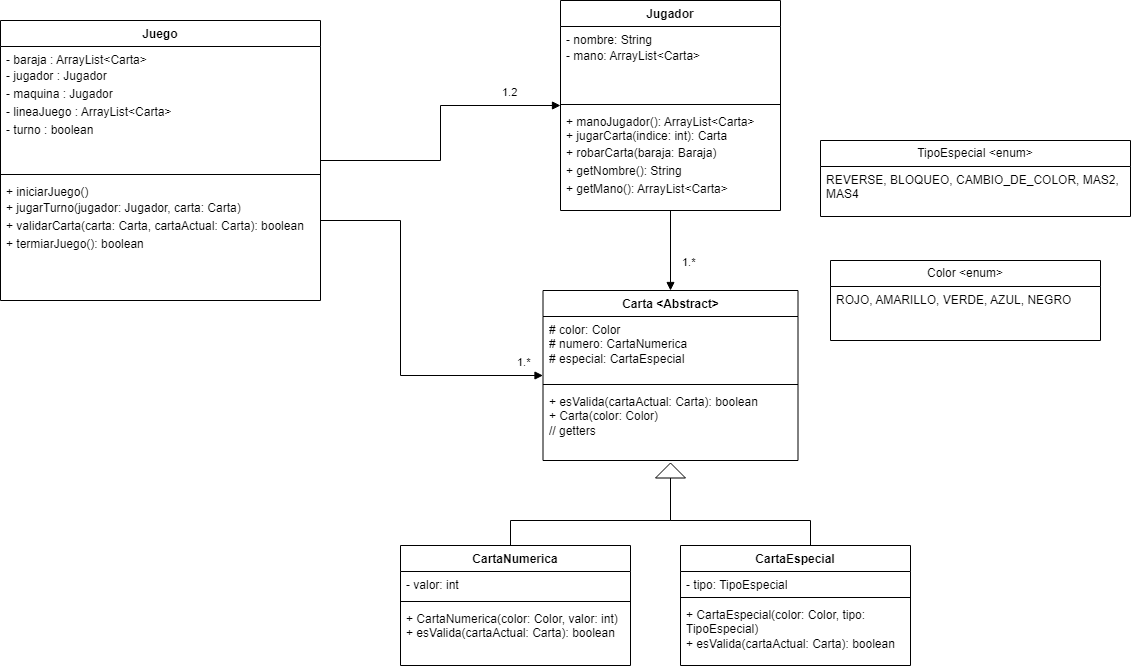

The diagram above was exported from draw.io. Its source (the exported page's mxGraphModel, read from the mxfile embedded in the PNG):
<mxGraphModel dx="1073" dy="586" grid="1" gridSize="10" guides="1" tooltips="1" connect="1" arrows="1" fold="1" page="1" pageScale="1" pageWidth="1169" pageHeight="1654" math="0" shadow="0">
  <root>
    <mxCell id="0" />
    <mxCell id="1" parent="0" />
    <mxCell id="DhW67qsOOtT_Pa2n_IE1-1" value="Juego" style="swimlane;fontStyle=1;align=center;verticalAlign=top;childLayout=stackLayout;horizontal=1;startSize=26;horizontalStack=0;resizeParent=1;resizeParentMax=0;resizeLast=0;collapsible=1;marginBottom=0;whiteSpace=wrap;html=1;" parent="1" vertex="1">
      <mxGeometry x="10" y="100" width="320" height="280" as="geometry" />
    </mxCell>
    <mxCell id="DhW67qsOOtT_Pa2n_IE1-2" value="- baraja : ArrayList&amp;lt;Carta&amp;gt;&lt;div style=&quot;line-height: 150%;&quot;&gt;- jugador : Jugador&lt;/div&gt;&lt;div style=&quot;line-height: 150%;&quot;&gt;- maquina : Jugador&lt;/div&gt;&lt;div style=&quot;line-height: 150%;&quot;&gt;- lineaJuego : ArrayList&amp;lt;Carta&amp;gt;&lt;/div&gt;&lt;div style=&quot;line-height: 150%;&quot;&gt;- turno : boolean&lt;/div&gt;" style="text;strokeColor=none;fillColor=none;align=left;verticalAlign=top;spacingLeft=4;spacingRight=4;overflow=hidden;rotatable=0;points=[[0,0.5],[1,0.5]];portConstraint=eastwest;whiteSpace=wrap;html=1;" parent="DhW67qsOOtT_Pa2n_IE1-1" vertex="1">
      <mxGeometry y="26" width="320" height="124" as="geometry" />
    </mxCell>
    <mxCell id="DhW67qsOOtT_Pa2n_IE1-3" value="" style="line;strokeWidth=1;fillColor=none;align=left;verticalAlign=middle;spacingTop=-1;spacingLeft=3;spacingRight=3;rotatable=0;labelPosition=right;points=[];portConstraint=eastwest;strokeColor=inherit;" parent="DhW67qsOOtT_Pa2n_IE1-1" vertex="1">
      <mxGeometry y="150" width="320" height="8" as="geometry" />
    </mxCell>
    <mxCell id="DhW67qsOOtT_Pa2n_IE1-4" value="+ iniciarJuego()&lt;div style=&quot;line-height: 150%;&quot;&gt;+ jugarTurno(jugador: Jugador, carta: Carta)&lt;/div&gt;&lt;div style=&quot;line-height: 150%;&quot;&gt;+ validarCarta(carta: Carta, cartaActual: Carta): boolean&lt;br&gt;&lt;/div&gt;&lt;div style=&quot;line-height: 150%;&quot;&gt;+ termiarJuego(): boolean&lt;/div&gt;" style="text;strokeColor=none;fillColor=none;align=left;verticalAlign=top;spacingLeft=4;spacingRight=4;overflow=hidden;rotatable=0;points=[[0,0.5],[1,0.5]];portConstraint=eastwest;whiteSpace=wrap;html=1;perimeterSpacing=9;" parent="DhW67qsOOtT_Pa2n_IE1-1" vertex="1">
      <mxGeometry y="158" width="320" height="122" as="geometry" />
    </mxCell>
    <mxCell id="DhW67qsOOtT_Pa2n_IE1-5" value="Jugador" style="swimlane;fontStyle=1;align=center;verticalAlign=top;childLayout=stackLayout;horizontal=1;startSize=26;horizontalStack=0;resizeParent=1;resizeParentMax=0;resizeLast=0;collapsible=1;marginBottom=0;whiteSpace=wrap;html=1;" parent="1" vertex="1">
      <mxGeometry x="570" y="80" width="220" height="210" as="geometry" />
    </mxCell>
    <mxCell id="DhW67qsOOtT_Pa2n_IE1-6" value="- nombre: String&lt;div style=&quot;line-height: 150%;&quot;&gt;- mano: ArrayList&amp;lt;Carta&amp;gt;&lt;/div&gt;" style="text;strokeColor=none;fillColor=none;align=left;verticalAlign=top;spacingLeft=4;spacingRight=4;overflow=hidden;rotatable=0;points=[[0,0.5],[1,0.5]];portConstraint=eastwest;whiteSpace=wrap;html=1;" parent="DhW67qsOOtT_Pa2n_IE1-5" vertex="1">
      <mxGeometry y="26" width="220" height="74" as="geometry" />
    </mxCell>
    <mxCell id="DhW67qsOOtT_Pa2n_IE1-7" value="" style="line;strokeWidth=1;fillColor=none;align=left;verticalAlign=middle;spacingTop=-1;spacingLeft=3;spacingRight=3;rotatable=0;labelPosition=right;points=[];portConstraint=eastwest;strokeColor=inherit;" parent="DhW67qsOOtT_Pa2n_IE1-5" vertex="1">
      <mxGeometry y="100" width="220" height="8" as="geometry" />
    </mxCell>
    <mxCell id="DhW67qsOOtT_Pa2n_IE1-8" value="&lt;div&gt;+ manoJugador(): ArrayList&amp;lt;Carta&amp;gt;&lt;/div&gt;+&amp;nbsp;jugarCarta(indice: int): Carta&lt;div style=&quot;line-height: 150%;&quot;&gt;+&amp;nbsp;robarCarta(baraja: Baraja)&lt;/div&gt;&lt;div style=&quot;line-height: 150%;&quot;&gt;+ getNombre(): String&lt;/div&gt;&lt;div style=&quot;line-height: 150%;&quot;&gt;+ getMano(): ArrayList&amp;lt;Carta&amp;gt;&lt;/div&gt;" style="text;strokeColor=none;fillColor=none;align=left;verticalAlign=top;spacingLeft=4;spacingRight=4;overflow=hidden;rotatable=0;points=[[0,0.5],[1,0.5]];portConstraint=eastwest;whiteSpace=wrap;html=1;" parent="DhW67qsOOtT_Pa2n_IE1-5" vertex="1">
      <mxGeometry y="108" width="220" height="102" as="geometry" />
    </mxCell>
    <mxCell id="lSSRWc-MeUr7g13hizYs-5" value="Carta &amp;lt;Abstract&amp;gt;" style="swimlane;fontStyle=1;align=center;verticalAlign=top;childLayout=stackLayout;horizontal=1;startSize=26;horizontalStack=0;resizeParent=1;resizeParentMax=0;resizeLast=0;collapsible=1;marginBottom=0;whiteSpace=wrap;html=1;" parent="1" vertex="1">
      <mxGeometry x="552.5" y="370" width="255" height="170" as="geometry" />
    </mxCell>
    <mxCell id="lSSRWc-MeUr7g13hizYs-6" value="# color: Color&lt;div&gt;# numero: CartaNumerica&lt;/div&gt;&lt;div&gt;# especial: CartaEspecial&lt;/div&gt;" style="text;strokeColor=none;fillColor=none;align=left;verticalAlign=top;spacingLeft=4;spacingRight=4;overflow=hidden;rotatable=0;points=[[0,0.5],[1,0.5]];portConstraint=eastwest;whiteSpace=wrap;html=1;" parent="lSSRWc-MeUr7g13hizYs-5" vertex="1">
      <mxGeometry y="26" width="255" height="64" as="geometry" />
    </mxCell>
    <mxCell id="lSSRWc-MeUr7g13hizYs-7" value="" style="line;strokeWidth=1;fillColor=none;align=left;verticalAlign=middle;spacingTop=-1;spacingLeft=3;spacingRight=3;rotatable=0;labelPosition=right;points=[];portConstraint=eastwest;strokeColor=inherit;" parent="lSSRWc-MeUr7g13hizYs-5" vertex="1">
      <mxGeometry y="90" width="255" height="8" as="geometry" />
    </mxCell>
    <mxCell id="lSSRWc-MeUr7g13hizYs-8" value="&lt;div&gt;+ esValida(cartaActual: Carta): boolean&lt;/div&gt;&lt;div&gt;+ Carta(color: Color)&lt;/div&gt;&lt;div&gt;// getters&amp;nbsp;&lt;/div&gt;" style="text;strokeColor=none;fillColor=none;align=left;verticalAlign=top;spacingLeft=4;spacingRight=4;overflow=hidden;rotatable=0;points=[[0,0.5],[1,0.5]];portConstraint=eastwest;whiteSpace=wrap;html=1;" parent="lSSRWc-MeUr7g13hizYs-5" vertex="1">
      <mxGeometry y="98" width="255" height="72" as="geometry" />
    </mxCell>
    <mxCell id="lSSRWc-MeUr7g13hizYs-11" value="" style="endArrow=block;endFill=1;html=1;edgeStyle=orthogonalEdgeStyle;align=left;verticalAlign=top;rounded=0;" parent="1" source="DhW67qsOOtT_Pa2n_IE1-1" target="DhW67qsOOtT_Pa2n_IE1-5" edge="1">
      <mxGeometry x="-1" relative="1" as="geometry">
        <mxPoint x="470" y="300" as="sourcePoint" />
        <mxPoint x="630" y="300" as="targetPoint" />
        <mxPoint as="offset" />
      </mxGeometry>
    </mxCell>
    <mxCell id="lSSRWc-MeUr7g13hizYs-12" value="1.2" style="edgeLabel;resizable=0;html=1;align=left;verticalAlign=bottom;" parent="lSSRWc-MeUr7g13hizYs-11" connectable="0" vertex="1">
      <mxGeometry x="-1" relative="1" as="geometry">
        <mxPoint x="180" y="-60" as="offset" />
      </mxGeometry>
    </mxCell>
    <mxCell id="lSSRWc-MeUr7g13hizYs-14" value="" style="endArrow=block;endFill=1;html=1;edgeStyle=orthogonalEdgeStyle;align=left;verticalAlign=top;rounded=0;" parent="1" source="DhW67qsOOtT_Pa2n_IE1-5" target="lSSRWc-MeUr7g13hizYs-5" edge="1">
      <mxGeometry x="-0.6364" y="20" relative="1" as="geometry">
        <mxPoint x="470" y="300" as="sourcePoint" />
        <mxPoint x="630" y="300" as="targetPoint" />
        <mxPoint as="offset" />
      </mxGeometry>
    </mxCell>
    <mxCell id="lSSRWc-MeUr7g13hizYs-15" value="1.*" style="edgeLabel;resizable=0;html=1;align=left;verticalAlign=bottom;" parent="lSSRWc-MeUr7g13hizYs-14" connectable="0" vertex="1">
      <mxGeometry x="-1" relative="1" as="geometry">
        <mxPoint x="10" y="60" as="offset" />
      </mxGeometry>
    </mxCell>
    <mxCell id="lSSRWc-MeUr7g13hizYs-18" value="Color &amp;lt;enum&amp;gt;" style="swimlane;fontStyle=0;childLayout=stackLayout;horizontal=1;startSize=26;fillColor=none;horizontalStack=0;resizeParent=1;resizeParentMax=0;resizeLast=0;collapsible=1;marginBottom=0;whiteSpace=wrap;html=1;" parent="1" vertex="1">
      <mxGeometry x="840" y="340" width="270" height="80" as="geometry" />
    </mxCell>
    <mxCell id="lSSRWc-MeUr7g13hizYs-19" value="ROJO, AMARILLO, VERDE, AZUL, NEGRO" style="text;strokeColor=none;fillColor=none;align=left;verticalAlign=top;spacingLeft=4;spacingRight=4;overflow=hidden;rotatable=0;points=[[0,0.5],[1,0.5]];portConstraint=eastwest;whiteSpace=wrap;html=1;" parent="lSSRWc-MeUr7g13hizYs-18" vertex="1">
      <mxGeometry y="26" width="270" height="54" as="geometry" />
    </mxCell>
    <mxCell id="lSSRWc-MeUr7g13hizYs-26" value="TipoEspecial &amp;lt;enum&amp;gt;" style="swimlane;fontStyle=0;childLayout=stackLayout;horizontal=1;startSize=26;fillColor=none;horizontalStack=0;resizeParent=1;resizeParentMax=0;resizeLast=0;collapsible=1;marginBottom=0;whiteSpace=wrap;html=1;" parent="1" vertex="1">
      <mxGeometry x="830" y="220" width="310" height="76" as="geometry" />
    </mxCell>
    <mxCell id="lSSRWc-MeUr7g13hizYs-27" value="REVERSE, BLOQUEO, CAMBIO_DE_COLOR, MAS2, MAS4" style="text;strokeColor=none;fillColor=none;align=left;verticalAlign=top;spacingLeft=4;spacingRight=4;overflow=hidden;rotatable=0;points=[[0,0.5],[1,0.5]];portConstraint=eastwest;whiteSpace=wrap;html=1;" parent="lSSRWc-MeUr7g13hizYs-26" vertex="1">
      <mxGeometry y="26" width="310" height="50" as="geometry" />
    </mxCell>
    <mxCell id="4cXe8u6IpF75cB3JL_M1-1" value="CartaNumerica" style="swimlane;fontStyle=1;align=center;verticalAlign=top;childLayout=stackLayout;horizontal=1;startSize=26;horizontalStack=0;resizeParent=1;resizeParentMax=0;resizeLast=0;collapsible=1;marginBottom=0;whiteSpace=wrap;html=1;" parent="1" vertex="1">
      <mxGeometry x="410" y="625" width="230" height="120" as="geometry" />
    </mxCell>
    <mxCell id="4cXe8u6IpF75cB3JL_M1-2" value="- valor: int&lt;div&gt;&lt;br&gt;&lt;/div&gt;" style="text;strokeColor=none;fillColor=none;align=left;verticalAlign=top;spacingLeft=4;spacingRight=4;overflow=hidden;rotatable=0;points=[[0,0.5],[1,0.5]];portConstraint=eastwest;whiteSpace=wrap;html=1;" parent="4cXe8u6IpF75cB3JL_M1-1" vertex="1">
      <mxGeometry y="26" width="230" height="26" as="geometry" />
    </mxCell>
    <mxCell id="4cXe8u6IpF75cB3JL_M1-3" value="" style="line;strokeWidth=1;fillColor=none;align=left;verticalAlign=middle;spacingTop=-1;spacingLeft=3;spacingRight=3;rotatable=0;labelPosition=right;points=[];portConstraint=eastwest;strokeColor=inherit;" parent="4cXe8u6IpF75cB3JL_M1-1" vertex="1">
      <mxGeometry y="52" width="230" height="8" as="geometry" />
    </mxCell>
    <mxCell id="4cXe8u6IpF75cB3JL_M1-4" value="+ CartaNumerica(color: Color, valor: int)&lt;div&gt;+ esValida(cartaActual: Carta): boolean&lt;/div&gt;&lt;div&gt;&lt;br&gt;&lt;/div&gt;" style="text;strokeColor=none;fillColor=none;align=left;verticalAlign=top;spacingLeft=4;spacingRight=4;overflow=hidden;rotatable=0;points=[[0,0.5],[1,0.5]];portConstraint=eastwest;whiteSpace=wrap;html=1;" parent="4cXe8u6IpF75cB3JL_M1-1" vertex="1">
      <mxGeometry y="60" width="230" height="60" as="geometry" />
    </mxCell>
    <mxCell id="aBOd3f67XS0Aq-dUY7N6-1" value="CartaEspecial" style="swimlane;fontStyle=1;align=center;verticalAlign=top;childLayout=stackLayout;horizontal=1;startSize=26;horizontalStack=0;resizeParent=1;resizeParentMax=0;resizeLast=0;collapsible=1;marginBottom=0;whiteSpace=wrap;html=1;" parent="1" vertex="1">
      <mxGeometry x="690" y="625" width="230" height="120" as="geometry" />
    </mxCell>
    <mxCell id="aBOd3f67XS0Aq-dUY7N6-2" value="- tipo: TipoEspecial" style="text;strokeColor=none;fillColor=none;align=left;verticalAlign=top;spacingLeft=4;spacingRight=4;overflow=hidden;rotatable=0;points=[[0,0.5],[1,0.5]];portConstraint=eastwest;whiteSpace=wrap;html=1;" parent="aBOd3f67XS0Aq-dUY7N6-1" vertex="1">
      <mxGeometry y="26" width="230" height="22" as="geometry" />
    </mxCell>
    <mxCell id="aBOd3f67XS0Aq-dUY7N6-3" value="" style="line;strokeWidth=1;fillColor=none;align=left;verticalAlign=middle;spacingTop=-1;spacingLeft=3;spacingRight=3;rotatable=0;labelPosition=right;points=[];portConstraint=eastwest;strokeColor=inherit;" parent="aBOd3f67XS0Aq-dUY7N6-1" vertex="1">
      <mxGeometry y="48" width="230" height="8" as="geometry" />
    </mxCell>
    <mxCell id="aBOd3f67XS0Aq-dUY7N6-4" value="+ CartaEspecial(color: Color, tipo: TipoEspecial)&lt;div&gt;+&amp;nbsp;&lt;span style=&quot;background-color: initial;&quot;&gt;esValida(cartaActual: Carta): boolean&lt;/span&gt;&lt;/div&gt;" style="text;strokeColor=none;fillColor=none;align=left;verticalAlign=top;spacingLeft=4;spacingRight=4;overflow=hidden;rotatable=0;points=[[0,0.5],[1,0.5]];portConstraint=eastwest;whiteSpace=wrap;html=1;" parent="aBOd3f67XS0Aq-dUY7N6-1" vertex="1">
      <mxGeometry y="56" width="230" height="64" as="geometry" />
    </mxCell>
    <mxCell id="aBOd3f67XS0Aq-dUY7N6-7" value="" style="triangle;html=1;direction=north;rotation=0;" parent="1" vertex="1">
      <mxGeometry x="665" y="542.5" width="30" height="15" as="geometry" />
    </mxCell>
    <mxCell id="aBOd3f67XS0Aq-dUY7N6-8" value="" style="endArrow=none;html=1;edgeStyle=orthogonalEdgeStyle;rounded=0;entryX=0.5;entryY=0;entryDx=0;entryDy=0;exitX=0;exitY=0.5;exitDx=0;exitDy=0;" parent="1" source="aBOd3f67XS0Aq-dUY7N6-7" target="aBOd3f67XS0Aq-dUY7N6-1" edge="1">
      <mxGeometry relative="1" as="geometry">
        <mxPoint x="694.9950000000002" y="590.004" as="sourcePoint" />
        <mxPoint x="898.92" y="609.86" as="targetPoint" />
        <Array as="points">
          <mxPoint x="680" y="600" />
          <mxPoint x="820" y="600" />
        </Array>
      </mxGeometry>
    </mxCell>
    <mxCell id="aBOd3f67XS0Aq-dUY7N6-13" value="" style="endArrow=none;html=1;edgeStyle=orthogonalEdgeStyle;rounded=0;entryX=0.5;entryY=0;entryDx=0;entryDy=0;" parent="1" target="4cXe8u6IpF75cB3JL_M1-1" edge="1">
      <mxGeometry relative="1" as="geometry">
        <mxPoint x="680" y="560" as="sourcePoint" />
        <mxPoint x="630" y="600" as="targetPoint" />
        <Array as="points">
          <mxPoint x="680" y="600" />
          <mxPoint x="520" y="600" />
          <mxPoint x="520" y="625" />
        </Array>
      </mxGeometry>
    </mxCell>
    <mxCell id="J9FYhyBgwf-JqSe5qd23-2" value="" style="endArrow=block;endFill=1;html=1;edgeStyle=orthogonalEdgeStyle;align=left;verticalAlign=top;rounded=0;" edge="1" parent="1" source="DhW67qsOOtT_Pa2n_IE1-1" target="lSSRWc-MeUr7g13hizYs-5">
      <mxGeometry x="-1" relative="1" as="geometry">
        <mxPoint x="390" y="390" as="sourcePoint" />
        <mxPoint x="550" y="390" as="targetPoint" />
        <Array as="points">
          <mxPoint x="410" y="300" />
          <mxPoint x="410" y="455" />
        </Array>
        <mxPoint as="offset" />
      </mxGeometry>
    </mxCell>
    <mxCell id="J9FYhyBgwf-JqSe5qd23-3" value="1.*" style="edgeLabel;resizable=0;html=1;align=left;verticalAlign=bottom;" connectable="0" vertex="1" parent="J9FYhyBgwf-JqSe5qd23-2">
      <mxGeometry x="-1" relative="1" as="geometry">
        <mxPoint x="195" y="150" as="offset" />
      </mxGeometry>
    </mxCell>
  </root>
</mxGraphModel>